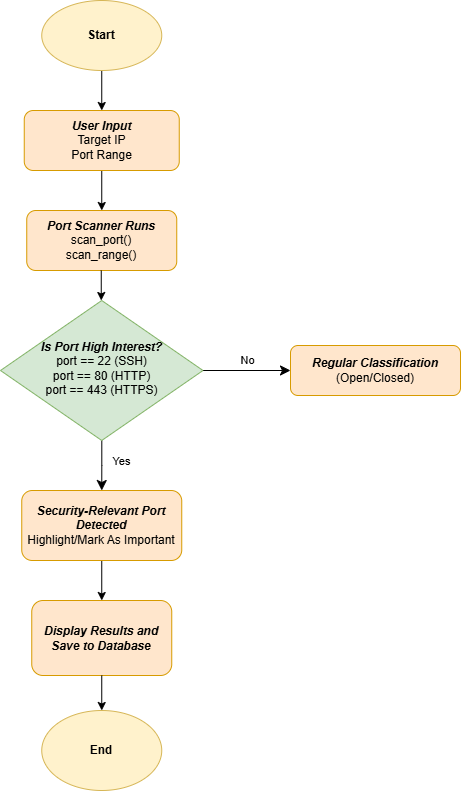

The diagram above was exported from draw.io. Its source (the exported page's mxGraphModel, read from the mxfile embedded in the PNG):
<mxGraphModel dx="1418" dy="1949" grid="1" gridSize="10" guides="1" tooltips="1" connect="1" arrows="1" fold="1" page="1" pageScale="1" pageWidth="827" pageHeight="1169" math="0" shadow="0">
  <root>
    <mxCell id="WIyWlLk6GJQsqaUBKTNV-0" />
    <mxCell id="WIyWlLk6GJQsqaUBKTNV-1" parent="WIyWlLk6GJQsqaUBKTNV-0" />
    <mxCell id="6o_d0QgUkY_THkSaIrxC-9" edge="1" parent="WIyWlLk6GJQsqaUBKTNV-1" source="WIyWlLk6GJQsqaUBKTNV-3" style="edgeStyle=orthogonalEdgeStyle;rounded=0;orthogonalLoop=1;jettySize=auto;html=1;" target="6o_d0QgUkY_THkSaIrxC-5" value="">
      <mxGeometry relative="1" as="geometry" />
    </mxCell>
    <mxCell id="WIyWlLk6GJQsqaUBKTNV-3" parent="WIyWlLk6GJQsqaUBKTNV-1" style="rounded=1;whiteSpace=wrap;html=1;fontSize=12;glass=0;strokeWidth=1;shadow=0;fillColor=#ffe6cc;strokeColor=#d79b00;" value="&lt;b&gt;&lt;i&gt;User Input&lt;/i&gt;&lt;/b&gt;&lt;div&gt;Target IP&lt;/div&gt;&lt;div&gt;Port Range&lt;/div&gt;" vertex="1">
      <mxGeometry height="60" width="155" x="113.75" y="-30" as="geometry" />
    </mxCell>
    <mxCell id="WIyWlLk6GJQsqaUBKTNV-4" edge="1" parent="WIyWlLk6GJQsqaUBKTNV-1" source="WIyWlLk6GJQsqaUBKTNV-6" style="rounded=0;html=1;jettySize=auto;orthogonalLoop=1;fontSize=11;endArrow=classic;endFill=1;endSize=8;strokeWidth=1;shadow=0;labelBackgroundColor=none;edgeStyle=orthogonalEdgeStyle;entryX=0.5;entryY=0;entryDx=0;entryDy=0;" target="WIyWlLk6GJQsqaUBKTNV-12" value="Yes">
      <mxGeometry relative="1" x="-0.1429" y="20" as="geometry">
        <mxPoint as="offset" />
        <mxPoint x="220" y="390" as="targetPoint" />
      </mxGeometry>
    </mxCell>
    <mxCell id="WIyWlLk6GJQsqaUBKTNV-5" edge="1" parent="WIyWlLk6GJQsqaUBKTNV-1" source="WIyWlLk6GJQsqaUBKTNV-6" style="edgeStyle=orthogonalEdgeStyle;rounded=0;html=1;jettySize=auto;orthogonalLoop=1;fontSize=11;endArrow=classic;endFill=1;endSize=8;strokeWidth=1;shadow=0;labelBackgroundColor=none;" target="WIyWlLk6GJQsqaUBKTNV-7" value="No">
      <mxGeometry relative="1" y="10" as="geometry">
        <mxPoint as="offset" />
      </mxGeometry>
    </mxCell>
    <mxCell id="WIyWlLk6GJQsqaUBKTNV-6" parent="WIyWlLk6GJQsqaUBKTNV-1" style="rhombus;whiteSpace=wrap;html=1;shadow=0;fontFamily=Helvetica;fontSize=12;align=center;strokeWidth=1;spacing=6;spacingTop=-4;fillColor=#d5e8d4;strokeColor=#82b366;" value="&lt;b&gt;&lt;i&gt;Is Port High Interest?&lt;/i&gt;&lt;/b&gt;&lt;div&gt;port == 22 (SSH)&lt;/div&gt;&lt;div&gt;port == 80 (HTTP)&lt;/div&gt;&lt;div&gt;port == 443 (HTTPS)&lt;/div&gt;" vertex="1">
      <mxGeometry height="140" width="202.5" x="90" y="160" as="geometry" />
    </mxCell>
    <mxCell id="WIyWlLk6GJQsqaUBKTNV-7" parent="WIyWlLk6GJQsqaUBKTNV-1" style="rounded=1;whiteSpace=wrap;html=1;fontSize=12;glass=0;strokeWidth=1;shadow=0;fillColor=#ffe6cc;strokeColor=#d79b00;" value="&lt;b&gt;&lt;i&gt;Regular Classification&lt;/i&gt;&lt;/b&gt;&lt;div&gt;(Open/Closed)&lt;/div&gt;" vertex="1">
      <mxGeometry height="50" width="170" x="380" y="205" as="geometry" />
    </mxCell>
    <mxCell id="WIyWlLk6GJQsqaUBKTNV-11" parent="WIyWlLk6GJQsqaUBKTNV-1" style="rounded=1;whiteSpace=wrap;html=1;fontSize=12;glass=0;strokeWidth=1;shadow=0;fillColor=#ffe6cc;strokeColor=#d79b00;" value="&lt;b&gt;&lt;i&gt;Display Results and Save to Database&lt;/i&gt;&lt;/b&gt;" vertex="1">
      <mxGeometry height="75" width="140" x="121.25" y="460" as="geometry" />
    </mxCell>
    <mxCell id="6o_d0QgUkY_THkSaIrxC-11" edge="1" parent="WIyWlLk6GJQsqaUBKTNV-1" source="WIyWlLk6GJQsqaUBKTNV-12" style="edgeStyle=orthogonalEdgeStyle;rounded=0;orthogonalLoop=1;jettySize=auto;html=1;" target="WIyWlLk6GJQsqaUBKTNV-11" value="">
      <mxGeometry relative="1" as="geometry" />
    </mxCell>
    <mxCell id="WIyWlLk6GJQsqaUBKTNV-12" parent="WIyWlLk6GJQsqaUBKTNV-1" style="rounded=1;whiteSpace=wrap;html=1;fontSize=12;glass=0;strokeWidth=1;shadow=0;fillColor=#ffe6cc;strokeColor=#d79b00;" value="&lt;div&gt;&lt;b&gt;&lt;i&gt;Security-Relevant Port Detected&lt;/i&gt;&lt;/b&gt;&lt;/div&gt;Highlight/Mark As Important" vertex="1">
      <mxGeometry height="70" width="160" x="111.25" y="350" as="geometry" />
    </mxCell>
    <mxCell id="6o_d0QgUkY_THkSaIrxC-8" edge="1" parent="WIyWlLk6GJQsqaUBKTNV-1" source="6o_d0QgUkY_THkSaIrxC-0" style="edgeStyle=orthogonalEdgeStyle;rounded=0;orthogonalLoop=1;jettySize=auto;html=1;" target="WIyWlLk6GJQsqaUBKTNV-3" value="">
      <mxGeometry relative="1" as="geometry" />
    </mxCell>
    <mxCell id="6o_d0QgUkY_THkSaIrxC-0" parent="WIyWlLk6GJQsqaUBKTNV-1" style="ellipse;whiteSpace=wrap;html=1;fillColor=#fff2cc;strokeColor=#d6b656;" value="&lt;b&gt;Start&lt;/b&gt;" vertex="1">
      <mxGeometry height="70" width="120" x="131.25" y="-140" as="geometry" />
    </mxCell>
    <mxCell id="6o_d0QgUkY_THkSaIrxC-1" parent="WIyWlLk6GJQsqaUBKTNV-1" style="ellipse;whiteSpace=wrap;html=1;fillColor=#fff2cc;strokeColor=#d6b656;" value="&lt;b&gt;End&lt;/b&gt;" vertex="1">
      <mxGeometry height="80" width="120" x="131.25" y="570" as="geometry" />
    </mxCell>
    <mxCell id="6o_d0QgUkY_THkSaIrxC-3" edge="1" parent="WIyWlLk6GJQsqaUBKTNV-1" source="WIyWlLk6GJQsqaUBKTNV-11" style="endArrow=classic;html=1;rounded=0;exitX=0.5;exitY=1;exitDx=0;exitDy=0;endFill=1;entryX=0.5;entryY=0;entryDx=0;entryDy=0;" target="6o_d0QgUkY_THkSaIrxC-1" value="">
      <mxGeometry height="50" relative="1" width="50" as="geometry">
        <mxPoint x="220" y="580" as="sourcePoint" />
        <mxPoint x="219.5" y="630" as="targetPoint" />
      </mxGeometry>
    </mxCell>
    <mxCell id="6o_d0QgUkY_THkSaIrxC-5" parent="WIyWlLk6GJQsqaUBKTNV-1" style="rounded=1;whiteSpace=wrap;html=1;fontSize=12;glass=0;strokeWidth=1;shadow=0;fillColor=#ffe6cc;strokeColor=#d79b00;" value="&lt;b&gt;&lt;i&gt;Port Scanner Runs&lt;/i&gt;&lt;/b&gt;&lt;br&gt;&lt;div&gt;scan_port()&lt;/div&gt;&lt;div&gt;scan_range()&lt;/div&gt;" vertex="1">
      <mxGeometry height="60" width="150" x="116.25" y="70" as="geometry" />
    </mxCell>
    <mxCell id="6o_d0QgUkY_THkSaIrxC-10" edge="1" parent="WIyWlLk6GJQsqaUBKTNV-1" style="edgeStyle=orthogonalEdgeStyle;rounded=0;orthogonalLoop=1;jettySize=auto;html=1;" value="">
      <mxGeometry relative="1" as="geometry">
        <mxPoint x="190.75" y="130" as="sourcePoint" />
        <mxPoint x="190.75" y="160" as="targetPoint" />
      </mxGeometry>
    </mxCell>
  </root>
</mxGraphModel>